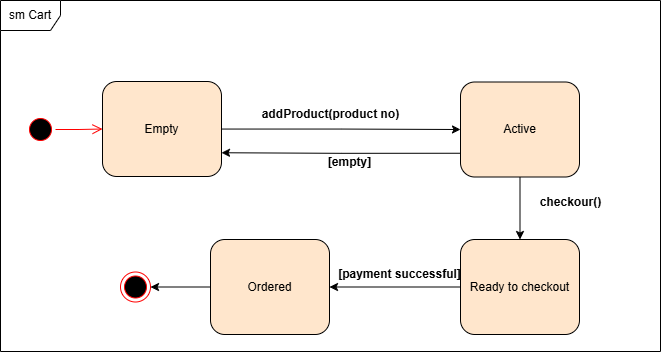

The diagram above was exported from draw.io. Its source (the exported page's mxGraphModel, read from the mxfile embedded in the PNG):
<mxGraphModel dx="-414" dy="562" grid="1" gridSize="10" guides="1" tooltips="1" connect="1" arrows="1" fold="1" page="1" pageScale="1" pageWidth="850" pageHeight="1100" math="0" shadow="0">
  <root>
    <mxCell id="0" />
    <mxCell id="1" parent="0" />
    <mxCell id="Ui9gyW-4gzEtYxI6x4E3-2" value="" style="ellipse;html=1;shape=startState;fillColor=#000000;strokeColor=#ff0000;rotation=-90;" parent="1" vertex="1">
      <mxGeometry x="1045" y="555" width="30" height="30" as="geometry" />
    </mxCell>
    <mxCell id="Ui9gyW-4gzEtYxI6x4E3-3" value="" style="edgeStyle=orthogonalEdgeStyle;html=1;verticalAlign=bottom;endArrow=open;endSize=8;strokeColor=#ff0000;rounded=0;entryX=0;entryY=0.5;entryDx=0;entryDy=0;" parent="1" source="Ui9gyW-4gzEtYxI6x4E3-2" target="Ui9gyW-4gzEtYxI6x4E3-6" edge="1">
      <mxGeometry relative="1" as="geometry">
        <mxPoint x="1159" y="567.5" as="targetPoint" />
      </mxGeometry>
    </mxCell>
    <mxCell id="Ui9gyW-4gzEtYxI6x4E3-4" style="edgeStyle=orthogonalEdgeStyle;rounded=0;orthogonalLoop=1;jettySize=auto;html=1;entryX=0;entryY=0.5;entryDx=0;entryDy=0;" parent="1" source="Ui9gyW-4gzEtYxI6x4E3-6" target="Ui9gyW-4gzEtYxI6x4E3-8" edge="1">
      <mxGeometry relative="1" as="geometry" />
    </mxCell>
    <mxCell id="Ui9gyW-4gzEtYxI6x4E3-6" value="Empty" style="rounded=1;whiteSpace=wrap;html=1;fillColor=#FFE6CC;" parent="1" vertex="1">
      <mxGeometry x="1122" y="522" width="119" height="95" as="geometry" />
    </mxCell>
    <mxCell id="Ui9gyW-4gzEtYxI6x4E3-31" style="edgeStyle=orthogonalEdgeStyle;rounded=0;orthogonalLoop=1;jettySize=auto;html=1;exitX=0;exitY=0.75;exitDx=0;exitDy=0;entryX=1;entryY=0.75;entryDx=0;entryDy=0;" parent="1" source="Ui9gyW-4gzEtYxI6x4E3-8" target="Ui9gyW-4gzEtYxI6x4E3-6" edge="1">
      <mxGeometry relative="1" as="geometry" />
    </mxCell>
    <mxCell id="uFtH5INIMEc_KendbT6S-2" style="edgeStyle=orthogonalEdgeStyle;rounded=0;orthogonalLoop=1;jettySize=auto;html=1;exitX=0.5;exitY=1;exitDx=0;exitDy=0;entryX=0.5;entryY=0;entryDx=0;entryDy=0;" edge="1" parent="1" source="Ui9gyW-4gzEtYxI6x4E3-8" target="uFtH5INIMEc_KendbT6S-1">
      <mxGeometry relative="1" as="geometry" />
    </mxCell>
    <mxCell id="Ui9gyW-4gzEtYxI6x4E3-8" value="Active" style="rounded=1;whiteSpace=wrap;html=1;fillColor=#FFE6CC;" parent="1" vertex="1">
      <mxGeometry x="1480" y="522.5" width="119" height="95" as="geometry" />
    </mxCell>
    <mxCell id="Ui9gyW-4gzEtYxI6x4E3-43" style="edgeStyle=orthogonalEdgeStyle;rounded=0;orthogonalLoop=1;jettySize=auto;html=1;exitX=0;exitY=0.5;exitDx=0;exitDy=0;entryX=1;entryY=0.5;entryDx=0;entryDy=0;" parent="1" source="Ui9gyW-4gzEtYxI6x4E3-18" target="Ui9gyW-4gzEtYxI6x4E3-42" edge="1">
      <mxGeometry relative="1" as="geometry" />
    </mxCell>
    <mxCell id="Ui9gyW-4gzEtYxI6x4E3-18" value="Ordered" style="rounded=1;whiteSpace=wrap;html=1;fillColor=#FFE6CC;" parent="1" vertex="1">
      <mxGeometry x="1230" y="680" width="119" height="95" as="geometry" />
    </mxCell>
    <mxCell id="Ui9gyW-4gzEtYxI6x4E3-24" value="sm Cart" style="shape=umlFrame;whiteSpace=wrap;html=1;pointerEvents=0;" parent="1" vertex="1">
      <mxGeometry x="1020" y="441" width="660" height="351" as="geometry" />
    </mxCell>
    <mxCell id="Ui9gyW-4gzEtYxI6x4E3-42" value="" style="ellipse;html=1;shape=endState;fillColor=#000000;strokeColor=#ff0000;" parent="1" vertex="1">
      <mxGeometry x="1140" y="712.5" width="30" height="30" as="geometry" />
    </mxCell>
    <mxCell id="uFtH5INIMEc_KendbT6S-3" style="edgeStyle=orthogonalEdgeStyle;rounded=0;orthogonalLoop=1;jettySize=auto;html=1;exitX=0;exitY=0.5;exitDx=0;exitDy=0;" edge="1" parent="1" source="uFtH5INIMEc_KendbT6S-1" target="Ui9gyW-4gzEtYxI6x4E3-18">
      <mxGeometry relative="1" as="geometry" />
    </mxCell>
    <mxCell id="uFtH5INIMEc_KendbT6S-1" value="Ready to checkout" style="rounded=1;whiteSpace=wrap;html=1;fillColor=#FFE6CC;" vertex="1" parent="1">
      <mxGeometry x="1480" y="680" width="119" height="95" as="geometry" />
    </mxCell>
    <mxCell id="uFtH5INIMEc_KendbT6S-4" value="&lt;b&gt;addProduct(product no)&lt;/b&gt;" style="text;html=1;align=center;verticalAlign=middle;resizable=0;points=[];autosize=1;strokeColor=none;fillColor=none;" vertex="1" parent="1">
      <mxGeometry x="1270" y="540" width="160" height="30" as="geometry" />
    </mxCell>
    <mxCell id="uFtH5INIMEc_KendbT6S-5" value="&lt;b&gt;[empty]&lt;/b&gt;" style="text;html=1;align=center;verticalAlign=middle;resizable=0;points=[];autosize=1;strokeColor=none;fillColor=none;" vertex="1" parent="1">
      <mxGeometry x="1334" y="587.5" width="70" height="30" as="geometry" />
    </mxCell>
    <mxCell id="uFtH5INIMEc_KendbT6S-7" value="&lt;b&gt;checkour()&lt;/b&gt;" style="text;html=1;align=center;verticalAlign=middle;resizable=0;points=[];autosize=1;strokeColor=none;fillColor=none;" vertex="1" parent="1">
      <mxGeometry x="1550" y="628" width="80" height="30" as="geometry" />
    </mxCell>
    <mxCell id="uFtH5INIMEc_KendbT6S-8" value="&lt;b&gt;[payment successful]&lt;/b&gt;" style="text;html=1;align=center;verticalAlign=middle;resizable=0;points=[];autosize=1;strokeColor=none;fillColor=none;" vertex="1" parent="1">
      <mxGeometry x="1344" y="700" width="150" height="30" as="geometry" />
    </mxCell>
  </root>
</mxGraphModel>